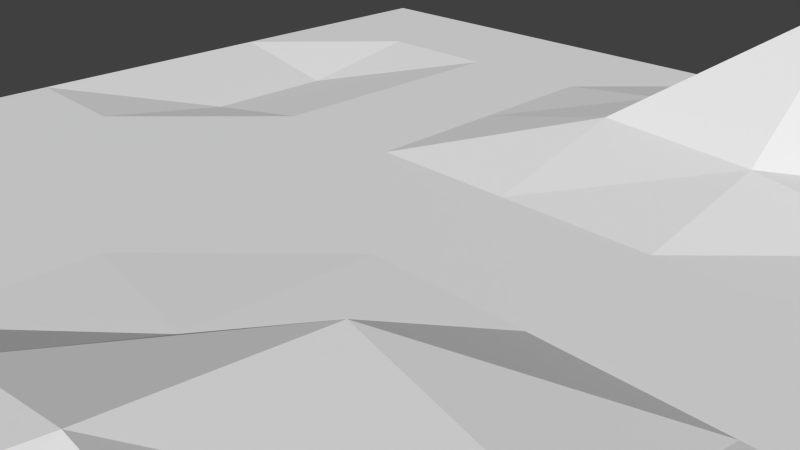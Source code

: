 # Source: ground.blend  (saved by Blender 2.74.2; exported with 4.5.12 LTS)
import bpy
from mathutils import Matrix  # noqa: F401  (used for matrix-valued properties, if any)

bpy.ops.wm.read_factory_settings(use_empty=True)
scene = bpy.context.scene
scene.name = 'Scene'

# ---- collections
col_collection_1 = bpy.data.collections.new('Collection 1'); scene.collection.children.link(col_collection_1)

# ---- world
world_world = bpy.data.worlds.new('World'); scene.world = world_world
world_world.color = (0.05088, 0.05088, 0.05088)
world_world.use_sun_shadow = False
world_world.sun_shadow_jitter_overblur = 0.0
world_world.cycles.sampling_method = 'MANUAL'
world_world.cycles.sample_map_resolution = 256

# ---- cameras
cam_camera = bpy.data.cameras.new('Camera')
cam_camera.clip_end = 100.0
cam_camera.lens = 35.0
cam_camera.sensor_width = 32.0
cam_camera.sensor_height = 18.0
cam_camera.ortho_scale = 7.314
cam_camera.dof.focus_distance = 0.0
cam_camera.dof.aperture_fstop = 128.0

# ---- meshes
me_plane_001 = bpy.data.meshes.new('Plane.001')
me_plane_001.from_pydata([(-1.0, -1.0, 0.0), (1.0, -1.0, 0.0), (-1.0, 1.0, 0.0), (1.0, 1.0, 0.0), (-1.0, 0.0, 0.0), (0.0, -1.0, 0.0), (1.0, 0.0, 0.0), (0.0, 1.0, 0.0), (0.0, 0.0, 0.0), (-1.0, -0.5, 0.0), (0.5, -1.0, 0.0), (1.0, 0.5, 0.0), (-0.5, 1.0, 0.0), (-1.0, 0.5, 0.0), (-0.5, -1.0, 0.0), (1.0, -0.5, 0.0), (0.5, 1.0, 0.0), (0.0, 0.5, 0.2005), (0.0, -0.5, 0.2823), (-0.5, 0.0, 0.0), (0.5, 0.0, 0.0), (0.5, -0.5, 0.4776), (-0.5, -0.5, 0.0), (-0.5, 0.5, 0.0), (0.5, 0.5, 0.0), (-1.0, -0.75, 0.0), (0.75, -1.0, 0.0), (1.0, 0.75, 0.0), (-0.75, 1.0, 0.0), (-1.0, 0.25, 0.0), (-0.25, -1.0, 0.0), (1.0, -0.25, 0.0), (0.25, 1.0, 0.0), (-0.02027, 0.6944, 0.1444), (-0.001686, -0.285, 0.02838), (-0.75, 0.0, 0.0), (0.25, 0.0, 0.0), (-1.0, -0.25, 0.0), (0.25, -1.0, 0.0), (1.0, 0.25, 0.0), (-0.25, 1.0, 0.0), (-1.0, 0.75, 0.0), (-0.75, -1.0, 0.0), (1.0, -0.75, 0.0), (0.75, 1.0, 0.0), (0.0, 0.25, 0.0), (0.0, -0.75, 0.0), (-0.25, 0.0, 0.0), (0.75, 0.0, 0.0), (0.5, -0.25, 0.1959), (0.5, -0.75, 0.0), (0.25, -0.5, 0.5055), (0.75, -0.5, 0.6201), (-0.5, -0.25, 0.0), (-0.5, -0.75, 0.0), (-0.75, -0.5, 0.0), (-0.25, -0.5, 0.0), (-0.5, 0.75, 0.0), (-0.5, 0.25, 0.0), (-0.75, 0.5, -0.1393), (-0.25, 0.5, 0.0), (0.5, 0.75, 0.0), (0.5, 0.25, 0.0), (0.25, 0.5, 0.1455), (0.75, 0.5, 0.0), (0.75, 0.25, 0.0), (0.25, 0.25, 0.0), (0.25, 0.75, 0.8155), (-0.25, 0.25, 0.0), (-0.75, 0.25, -0.1393), (-0.75, 0.75, 0.0), (-0.25, -0.75, 0.0), (-0.75, -0.75, 0.0), (-0.75, -0.25, 0.0), (0.75, -0.75, 0.0), (0.25, -0.75, 0.0), (0.25, -0.25, 0.4249), (0.75, -0.25, 0.0), (-0.25, -0.25, 0.0), (-0.25, 0.75, 0.0), (0.75, 0.75, 0.0)], [], [(80, 27, 3, 44), (79, 33, 7, 40), (78, 34, 8, 47), (77, 31, 6, 48), (76, 49, 20, 36), (75, 50, 21, 51), (74, 43, 15, 52), (73, 53, 19, 35), (72, 54, 22, 55), (71, 46, 18, 56), (70, 57, 12, 28), (69, 58, 23, 59), (68, 45, 17, 60), (67, 61, 16, 32), (66, 62, 24, 63), (65, 39, 11, 64), (62, 65, 64, 24), (20, 48, 65, 62), (48, 6, 39, 65), (45, 66, 63, 17), (8, 36, 66, 45), (36, 20, 62, 66), (33, 67, 32, 7), (17, 63, 67, 33), (63, 24, 61, 67), (58, 68, 60, 23), (19, 47, 68, 58), (47, 8, 45, 68), (29, 69, 59, 13), (4, 35, 69, 29), (35, 19, 58, 69), (41, 70, 28, 2), (13, 59, 70, 41), (59, 23, 57, 70), (54, 71, 56, 22), (14, 30, 71, 54), (30, 5, 46, 71), (25, 72, 55, 9), (0, 42, 72, 25), (42, 14, 54, 72), (37, 73, 35, 4), (9, 55, 73, 37), (55, 22, 53, 73), (50, 74, 52, 21), (10, 26, 74, 50), (26, 1, 43, 74), (46, 75, 51, 18), (5, 38, 75, 46), (38, 10, 50, 75), (34, 76, 36, 8), (18, 51, 76, 34), (51, 21, 49, 76), (49, 77, 48, 20), (21, 52, 77, 49), (52, 15, 31, 77), (53, 78, 47, 19), (22, 56, 78, 53), (56, 18, 34, 78), (57, 79, 40, 12), (23, 60, 79, 57), (60, 17, 33, 79), (61, 80, 44, 16), (24, 64, 80, 61), (64, 11, 27, 80)])
_uv = me_plane_001.uv_layers.new(name='UVMap')
_uv.uv.foreach_set('vector', [0.8715, 0.126, 0.8722, 0.0009298, 0.9991, 9.904e-05, 0.9999, 0.127, 0.8544, 0.6148, 0.8309, 0.4917, 0.9824, 0.5014, 0.975, 0.6216, 0.3809, 0.5911, 0.3767, 0.4778, 0.5043, 0.4803, 0.499, 0.5974, 0.396, 0.1313, 0.3756, 0.01389, 0.5014, 0.005251, 0.5075, 0.1266, 0.3316, 0.3341, 0.3782, 0.2551, 0.5077, 0.2457, 0.5061, 0.3627, 0.1039, 0.3549, 0.1017, 0.2618, 0.2739, 0.2675, 0.2764, 0.3279, 0.1088, 0.1679, 0.1159, 0.04685, 0.2456, 0.04485, 0.2733, 0.2201, 0.3679, 0.8302, 0.3738, 0.7099, 0.4936, 0.7162, 0.4888, 0.8378, 0.1282, 0.8206, 0.1311, 0.7008, 0.2529, 0.7035, 0.2481, 0.8246, 0.1308, 0.5797, 0.1228, 0.4618, 0.2671, 0.4163, 0.2554, 0.5774, 0.8411, 0.8548, 0.8485, 0.7346, 0.9685, 0.7412, 0.9621, 0.8616, 0.6157, 0.8462, 0.6124, 0.7203, 0.7308, 0.7271, 0.714, 0.8477, 0.6173, 0.6024, 0.6208, 0.4838, 0.7538, 0.4767, 0.7365, 0.6088, 0.8471, 0.3919, 0.8693, 0.2507, 0.9999, 0.2575, 0.9973, 0.3906, 0.6252, 0.3678, 0.6272, 0.2469, 0.7493, 0.2481, 0.7536, 0.3771, 0.6271, 0.1252, 0.6252, 0.002629, 0.7484, 0.001569, 0.7489, 0.1251, 0.6272, 0.2469, 0.6271, 0.1252, 0.7489, 0.1251, 0.7493, 0.2481, 0.5077, 0.2457, 0.5075, 0.1266, 0.6271, 0.1252, 0.6272, 0.2469, 0.5075, 0.1266, 0.5014, 0.005251, 0.6252, 0.002629, 0.6271, 0.1252, 0.6208, 0.4838, 0.6252, 0.3678, 0.7536, 0.3771, 0.7538, 0.4767, 0.5043, 0.4803, 0.5061, 0.3627, 0.6252, 0.3678, 0.6208, 0.4838, 0.5061, 0.3627, 0.5077, 0.2457, 0.6272, 0.2469, 0.6252, 0.3678, 0.8309, 0.4917, 0.8471, 0.3919, 0.9973, 0.3906, 0.9824, 0.5014, 0.7538, 0.4767, 0.7536, 0.3771, 0.8471, 0.3919, 0.8309, 0.4917, 0.7536, 0.3771, 0.7493, 0.2481, 0.8693, 0.2507, 0.8471, 0.3919, 0.6124, 0.7203, 0.6173, 0.6024, 0.7365, 0.6088, 0.7308, 0.7271, 0.4936, 0.7162, 0.499, 0.5974, 0.6173, 0.6024, 0.6124, 0.7203, 0.499, 0.5974, 0.5043, 0.4803, 0.6208, 0.4838, 0.6173, 0.6024, 0.5977, 0.9672, 0.6157, 0.8462, 0.714, 0.8477, 0.7175, 0.9749, 0.4806, 0.9573, 0.4888, 0.8378, 0.6157, 0.8462, 0.5977, 0.9672, 0.4888, 0.8378, 0.4936, 0.7162, 0.6124, 0.7203, 0.6157, 0.8462, 0.8377, 0.9768, 0.8411, 0.8548, 0.9621, 0.8616, 0.9572, 0.9812, 0.7175, 0.9749, 0.714, 0.8477, 0.8411, 0.8548, 0.8377, 0.9768, 0.714, 0.8477, 0.7308, 0.7271, 0.8485, 0.7346, 0.8411, 0.8548, 0.1311, 0.7008, 0.1308, 0.5797, 0.2554, 0.5774, 0.2529, 0.7035, 0.01241, 0.6992, 0.01365, 0.5821, 0.1308, 0.5797, 0.1311, 0.7008, 0.01365, 0.5821, 0.01094, 0.4688, 0.1228, 0.4618, 0.1308, 0.5797, 0.1244, 0.9397, 0.1282, 0.8206, 0.2481, 0.8246, 0.2431, 0.944, 0.005746, 0.936, 0.009396, 0.8174, 0.1282, 0.8206, 0.1244, 0.9397, 0.009396, 0.8174, 0.01241, 0.6992, 0.1311, 0.7008, 0.1282, 0.8206, 0.3615, 0.9498, 0.3679, 0.8302, 0.4888, 0.8378, 0.4806, 0.9573, 0.2431, 0.944, 0.2481, 0.8246, 0.3679, 0.8302, 0.3615, 0.9498, 0.2481, 0.8246, 0.2529, 0.7035, 0.3738, 0.7099, 0.3679, 0.8302, 0.1017, 0.2618, 0.1088, 0.1679, 0.2733, 0.2201, 0.2739, 0.2675, 9.904e-05, 0.262, 0.0006231, 0.1578, 0.1088, 0.1679, 0.1017, 0.2618, 0.0006231, 0.1578, 0.002705, 0.04149, 0.1159, 0.04685, 0.1088, 0.1679, 0.1228, 0.4618, 0.1039, 0.3549, 0.2764, 0.3279, 0.2671, 0.4163, 0.01094, 0.4688, 0.003788, 0.3631, 0.1039, 0.3549, 0.1228, 0.4618, 0.003788, 0.3631, 9.904e-05, 0.262, 0.1017, 0.2618, 0.1039, 0.3549, 0.3767, 0.4778, 0.3316, 0.3341, 0.5061, 0.3627, 0.5043, 0.4803, 0.2671, 0.4163, 0.2764, 0.3279, 0.3316, 0.3341, 0.3767, 0.4778, 0.2764, 0.3279, 0.2739, 0.2675, 0.3782, 0.2551, 0.3316, 0.3341, 0.3782, 0.2551, 0.396, 0.1313, 0.5075, 0.1266, 0.5077, 0.2457, 0.2739, 0.2675, 0.2733, 0.2201, 0.396, 0.1313, 0.3782, 0.2551, 0.2733, 0.2201, 0.2456, 0.04485, 0.3756, 0.01389, 0.396, 0.1313, 0.3738, 0.7099, 0.3809, 0.5911, 0.499, 0.5974, 0.4936, 0.7162, 0.2529, 0.7035, 0.2554, 0.5774, 0.3809, 0.5911, 0.3738, 0.7099, 0.2554, 0.5774, 0.2671, 0.4163, 0.3767, 0.4778, 0.3809, 0.5911, 0.8485, 0.7346, 0.8544, 0.6148, 0.975, 0.6216, 0.9685, 0.7412, 0.7308, 0.7271, 0.7365, 0.6088, 0.8544, 0.6148, 0.8485, 0.7346, 0.7365, 0.6088, 0.7538, 0.4767, 0.8309, 0.4917, 0.8544, 0.6148, 0.8693, 0.2507, 0.8715, 0.126, 0.9999, 0.127, 0.9999, 0.2575, 0.7493, 0.2481, 0.7489, 0.1251, 0.8715, 0.126, 0.8693, 0.2507, 0.7489, 0.1251, 0.7484, 0.001569, 0.8722, 0.0009298, 0.8715, 0.126])
me_plane_001.use_remesh_preserve_volume = False
me_plane_001.use_remesh_preserve_attributes = False
me_plane_001.use_mirror_vertex_groups = False
me_plane_001.update()

# ---- objects
ob_plane = bpy.data.objects.new('Plane', me_plane_001)
ob_camera = bpy.data.objects.new('Camera', cam_camera)

# ---- transforms, parenting, visibility, modifiers, constraints
ob_plane.location = (0.0, 0.0, 0.0)
ob_plane.scale = (10.0, 10.0, 3.0)
ob_plane.lineart.crease_threshold = 0.0
ob_camera.location = (7.481, -6.508, 5.344)
ob_camera.rotation_euler = (1.109, 0.01082, 0.8149)
ob_camera.lock_rotations_4d = False
ob_camera.empty_display_type = 'ARROWS'
ob_camera.color = (0.0, 0.0, 0.0, 0.0)
ob_camera.display_type = 'WIRE'
ob_camera.lineart.crease_threshold = 0.0

# ---- collection membership
col_collection_1.objects.link(ob_plane)
col_collection_1.objects.link(ob_camera)

# ---- scene / render settings (as saved in the file)
scene.camera = ob_camera
scene.frame_start = 1; scene.frame_end = 250; scene.frame_set(0)
scene.render.engine = 'BLENDER_EEVEE_NEXT'
scene.render.resolution_percentage = 50
scene.render.dither_intensity = 0.0
scene.cycles.use_denoising = False
scene.cycles.samples = 10
scene.cycles.sampling_pattern = 'TABULATED_SOBOL'
scene.cycles.light_sampling_threshold = 0.0
scene.cycles.use_adaptive_sampling = False
scene.cycles.use_light_tree = False
scene.cycles.blur_glossy = 0.0
scene.cycles.pixel_filter_type = 'GAUSSIAN'
scene.cycles.sample_clamp_indirect = 0.0
scene.view_settings.view_transform = 'Standard'
bpy.context.view_layer.update()

# ---- added for rendering (the .blend has no usable light): sun
light_auto_sun = bpy.data.lights.new('AutoSun', 'SUN')
light_auto_sun.energy = 3.0
light_auto_sun.angle = 0.0523599
ob_auto_sun = bpy.data.objects.new('AutoSun', light_auto_sun)
scene.collection.objects.link(ob_auto_sun)
ob_auto_sun.rotation_euler = (0.872665, 0.174533, 0.523599)
bpy.context.view_layer.update()
